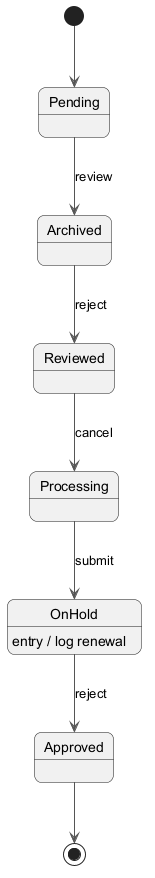

The diagram above was rendered by PlantUML. Its source (embedded in the PNG):
@startuml
skinparam backgroundColor #FFFFFF
skinparam roundCorner 15
skinparam ArrowColor #555555
[*] --> Pending
Pending --> Archived : review
Archived --> Reviewed : reject
Reviewed --> Processing : cancel
Processing --> OnHold : submit
OnHold --> Approved : reject
OnHold : entry / log renewal
Approved --> [*]
@enduml